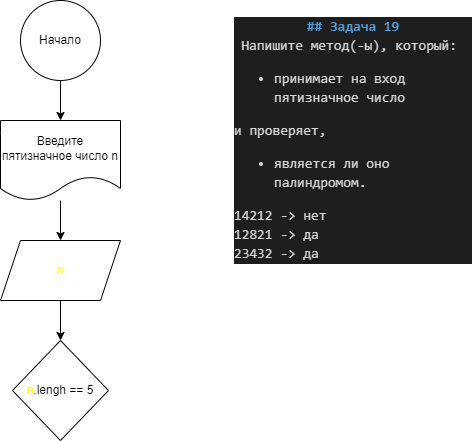

The diagram above was exported from draw.io. Its source (the exported page's mxGraphModel, read from the mxfile embedded in the PNG):
<mxGraphModel dx="1000" dy="532" grid="1" gridSize="10" guides="1" tooltips="1" connect="1" arrows="1" fold="1" page="1" pageScale="1" pageWidth="827" pageHeight="1169" math="0" shadow="0">
  <root>
    <mxCell id="0" />
    <mxCell id="1" parent="0" />
    <mxCell id="2" value="&lt;div style=&quot;background-color: rgb(30, 30, 30); line-height: 19px;&quot;&gt;&lt;div style=&quot;color: rgb(212, 212, 212); font-family: Consolas, &amp;quot;Courier New&amp;quot;, monospace; font-size: 14px;&quot;&gt;&lt;span style=&quot;color: #569cd6;font-weight: bold;&quot;&gt;## Задача 19&lt;/span&gt;&lt;/div&gt;&lt;div style=&quot;color: rgb(212, 212, 212); font-family: Consolas, &amp;quot;Courier New&amp;quot;, monospace; font-size: 14px;&quot;&gt;&lt;span style=&quot;text-align: left;&quot;&gt;Напишите метод(-ы), который:&amp;nbsp;&lt;/span&gt;&lt;br&gt;&lt;ul&gt;&lt;li style=&quot;text-align: left;&quot;&gt;принимает на вход пятизначное число&amp;nbsp;&lt;/li&gt;&lt;/ul&gt;&lt;span style=&quot;&quot;&gt;&lt;div style=&quot;text-align: left;&quot;&gt;и проверяет,&amp;nbsp;&lt;/div&gt;&lt;/span&gt;&lt;ul&gt;&lt;li style=&quot;text-align: left;&quot;&gt;является ли оно палиндромом.&lt;/li&gt;&lt;/ul&gt;&lt;span style=&quot;&quot;&gt;&lt;div style=&quot;text-align: left;&quot;&gt;14212 -&amp;gt; нет&lt;/div&gt;&lt;/span&gt;&lt;div style=&quot;text-align: left;&quot;&gt;12821 -&amp;gt; да&lt;/div&gt;&lt;/div&gt;&lt;div style=&quot;&quot;&gt;&lt;div style=&quot;text-align: left;&quot;&gt;&lt;font face=&quot;Consolas, Courier New, monospace&quot; color=&quot;#d4d4d4&quot;&gt;&lt;span style=&quot;font-size: 14px;&quot;&gt;23432 -&amp;gt; да&lt;/span&gt;&lt;/font&gt;&lt;/div&gt;&lt;/div&gt;&lt;/div&gt;" style="text;strokeColor=none;align=center;fillColor=none;html=1;verticalAlign=middle;whiteSpace=wrap;rounded=0;" vertex="1" parent="1">
      <mxGeometry x="587" y="10" width="240" height="260" as="geometry" />
    </mxCell>
    <mxCell id="5" value="" style="edgeStyle=none;html=1;" edge="1" parent="1" source="3" target="4">
      <mxGeometry relative="1" as="geometry" />
    </mxCell>
    <mxCell id="3" value="Начало" style="ellipse;whiteSpace=wrap;html=1;aspect=fixed;" vertex="1" parent="1">
      <mxGeometry x="374" width="80" height="80" as="geometry" />
    </mxCell>
    <mxCell id="7" value="" style="edgeStyle=none;html=1;" edge="1" parent="1" source="4" target="6">
      <mxGeometry relative="1" as="geometry" />
    </mxCell>
    <mxCell id="4" value="Введите пятизначное число n" style="shape=document;whiteSpace=wrap;html=1;boundedLbl=1;" vertex="1" parent="1">
      <mxGeometry x="354" y="120" width="120" height="80" as="geometry" />
    </mxCell>
    <mxCell id="9" value="" style="edgeStyle=none;html=1;" edge="1" parent="1" source="6" target="8">
      <mxGeometry relative="1" as="geometry" />
    </mxCell>
    <mxCell id="6" value="&lt;font color=&quot;#ffff33&quot;&gt;n&lt;/font&gt;" style="shape=parallelogram;perimeter=parallelogramPerimeter;whiteSpace=wrap;html=1;fixedSize=1;" vertex="1" parent="1">
      <mxGeometry x="354" y="240" width="120" height="60" as="geometry" />
    </mxCell>
    <mxCell id="8" value="&lt;font color=&quot;#ffff00&quot;&gt;n&lt;/font&gt;.lengh == 5" style="rhombus;whiteSpace=wrap;html=1;" vertex="1" parent="1">
      <mxGeometry x="366" y="340" width="96" height="100" as="geometry" />
    </mxCell>
  </root>
</mxGraphModel>